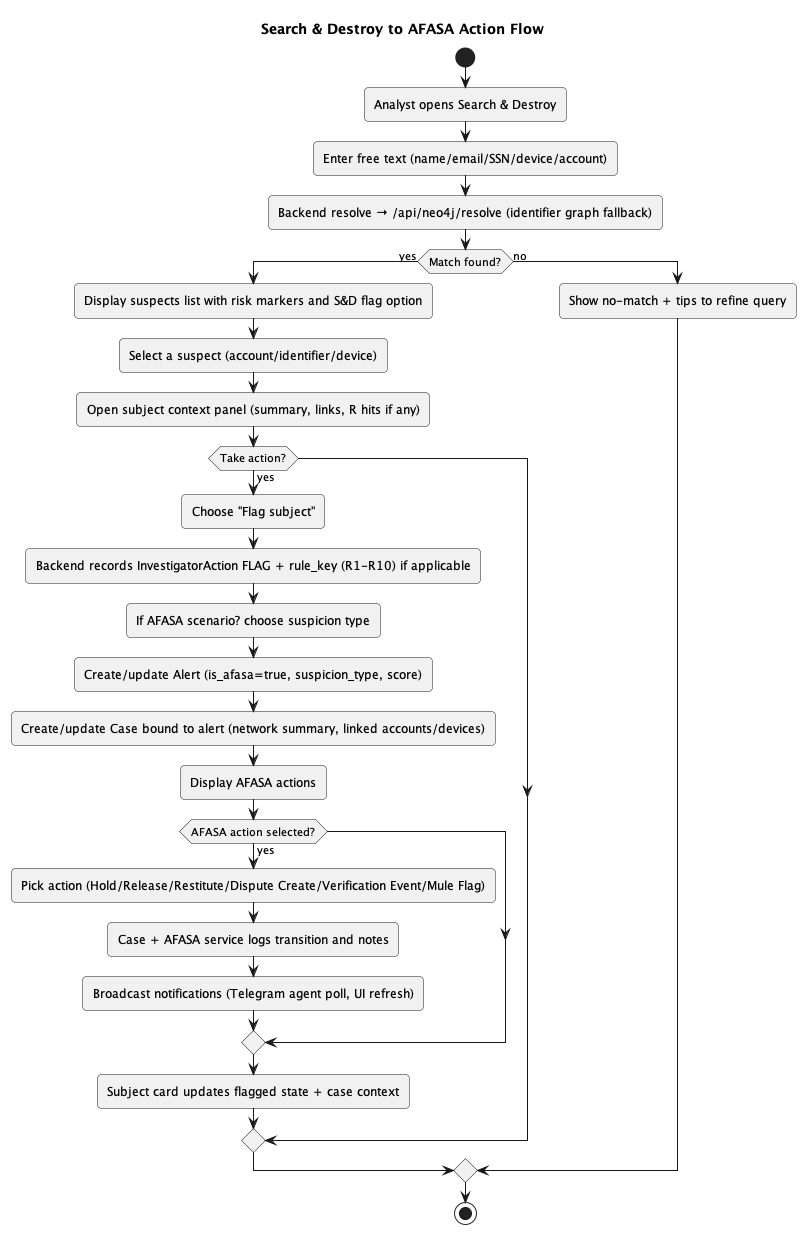

The diagram above was rendered by PlantUML. Its source (embedded in the PNG):
@startuml
title Search & Destroy to AFASA Action Flow

skinparam linetype ortho
skinparam roundcorner 8
hide stereotype

start
:Analyst opens Search & Destroy;
:Enter free text (name/email/SSN/device/account);
:Backend resolve → /api/neo4j/resolve (identifier graph fallback);
if (Match found?) then (yes)
  :Display suspects list with risk markers and S&D flag option;
  :Select a suspect (account/identifier/device);
  :Open subject context panel (summary, links, R hits if any);
  if (Take action?) then (yes)
    :Choose "Flag subject";
    :Backend records InvestigatorAction FLAG + rule_key (R1-R10) if applicable;
    :If AFASA scenario? choose suspicion type;
    :Create/update Alert (is_afasa=true, suspicion_type, score);
    :Create/update Case bound to alert (network summary, linked accounts/devices);
    :Display AFASA actions;
    if (AFASA action selected?) then (yes)
      :Pick action (Hold/Release/Restitute/Dispute Create/Verification Event/Mule Flag);
      :Case + AFASA service logs transition and notes;
      :Broadcast notifications (Telegram agent poll, UI refresh);
    endif
    :Subject card updates flagged state + case context;
  endif
else (no)
  :Show no-match + tips to refine query;
endif
stop

@enduml